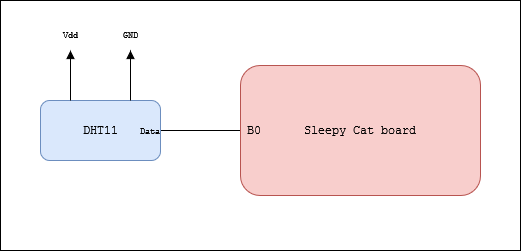

The diagram above was exported from draw.io. Its source (the exported page's mxGraphModel, read from the mxfile embedded in the PNG):
<mxGraphModel dx="889" dy="470" grid="1" gridSize="10" guides="1" tooltips="1" connect="1" arrows="1" fold="1" page="1" pageScale="1" pageWidth="850" pageHeight="1100" math="0" shadow="0">
  <root>
    <mxCell id="0" />
    <mxCell id="1" parent="0" />
    <mxCell id="B2KGRfnTBIc8Mb_JO2ns-16" value="" style="rounded=0;whiteSpace=wrap;html=1;fontFamily=Courier New;fontSize=9;" vertex="1" parent="1">
      <mxGeometry x="200" y="190" width="520" height="250" as="geometry" />
    </mxCell>
    <mxCell id="B2KGRfnTBIc8Mb_JO2ns-3" value="" style="edgeStyle=orthogonalEdgeStyle;rounded=0;orthogonalLoop=1;jettySize=auto;html=1;endArrow=none;endFill=0;" edge="1" parent="1" source="B2KGRfnTBIc8Mb_JO2ns-1" target="B2KGRfnTBIc8Mb_JO2ns-2">
      <mxGeometry relative="1" as="geometry" />
    </mxCell>
    <mxCell id="B2KGRfnTBIc8Mb_JO2ns-1" value="&lt;font face=&quot;Courier New&quot;&gt;Sleepy Cat board&lt;br&gt;&lt;/font&gt;" style="rounded=1;whiteSpace=wrap;html=1;fillColor=#f8cecc;strokeColor=#b85450;" vertex="1" parent="1">
      <mxGeometry x="440" y="255" width="240" height="130" as="geometry" />
    </mxCell>
    <mxCell id="B2KGRfnTBIc8Mb_JO2ns-2" value="&lt;font face=&quot;Courier New&quot;&gt;DHT11&lt;/font&gt;" style="rounded=1;whiteSpace=wrap;html=1;fillColor=#dae8fc;strokeColor=#6c8ebf;" vertex="1" parent="1">
      <mxGeometry x="240" y="290" width="120" height="60" as="geometry" />
    </mxCell>
    <mxCell id="B2KGRfnTBIc8Mb_JO2ns-10" value="&lt;font style=&quot;font-size: 9px;&quot;&gt;Data&lt;/font&gt;" style="text;html=1;strokeColor=none;fillColor=none;align=center;verticalAlign=middle;whiteSpace=wrap;rounded=0;fontFamily=Courier New;" vertex="1" parent="1">
      <mxGeometry x="330" y="312.5" width="40" height="15" as="geometry" />
    </mxCell>
    <mxCell id="B2KGRfnTBIc8Mb_JO2ns-11" value="&amp;nbsp;B0" style="text;html=1;strokeColor=none;fillColor=none;align=center;verticalAlign=middle;whiteSpace=wrap;rounded=0;fontFamily=Courier New;" vertex="1" parent="1">
      <mxGeometry x="430" y="312.5" width="40" height="15" as="geometry" />
    </mxCell>
    <mxCell id="B2KGRfnTBIc8Mb_JO2ns-12" value="" style="endArrow=none;html=1;rounded=0;fontFamily=Courier New;fontSize=9;entryX=0.25;entryY=0;entryDx=0;entryDy=0;startArrow=block;startFill=1;" edge="1" parent="1" target="B2KGRfnTBIc8Mb_JO2ns-2">
      <mxGeometry width="50" height="50" relative="1" as="geometry">
        <mxPoint x="270" y="240" as="sourcePoint" />
        <mxPoint x="430" y="320" as="targetPoint" />
      </mxGeometry>
    </mxCell>
    <mxCell id="B2KGRfnTBIc8Mb_JO2ns-13" value="" style="endArrow=none;html=1;rounded=0;fontFamily=Courier New;fontSize=9;entryX=0.75;entryY=0;entryDx=0;entryDy=0;startArrow=block;startFill=1;" edge="1" parent="1" target="B2KGRfnTBIc8Mb_JO2ns-2">
      <mxGeometry width="50" height="50" relative="1" as="geometry">
        <mxPoint x="330" y="240" as="sourcePoint" />
        <mxPoint x="280" y="300" as="targetPoint" />
      </mxGeometry>
    </mxCell>
    <mxCell id="B2KGRfnTBIc8Mb_JO2ns-14" value="Vdd" style="text;html=1;strokeColor=none;fillColor=none;align=center;verticalAlign=middle;whiteSpace=wrap;rounded=0;fontFamily=Courier New;fontSize=9;" vertex="1" parent="1">
      <mxGeometry x="240" y="210" width="60" height="30" as="geometry" />
    </mxCell>
    <mxCell id="B2KGRfnTBIc8Mb_JO2ns-15" value="&lt;div&gt;GND&lt;/div&gt;" style="text;html=1;strokeColor=none;fillColor=none;align=center;verticalAlign=middle;whiteSpace=wrap;rounded=0;fontFamily=Courier New;fontSize=9;" vertex="1" parent="1">
      <mxGeometry x="300" y="210" width="60" height="30" as="geometry" />
    </mxCell>
  </root>
</mxGraphModel>